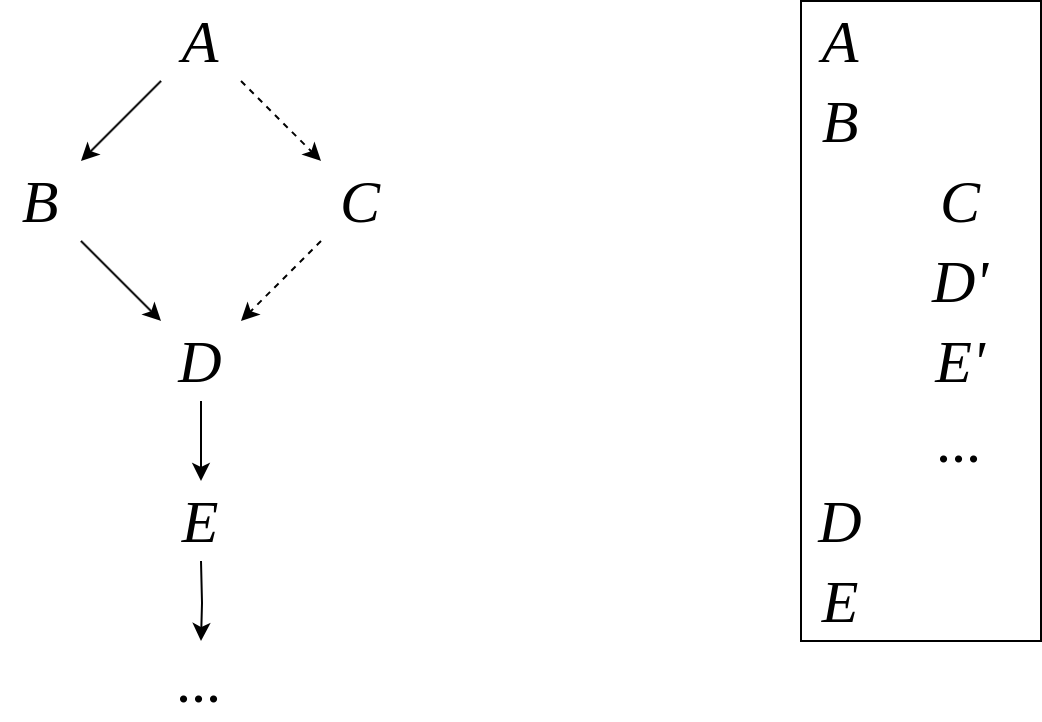

The diagram above was exported from draw.io. Its source (the exported page's mxGraphModel, read from the mxfile embedded in the PNG):
<mxGraphModel dx="1140" dy="703" grid="1" gridSize="10" guides="1" tooltips="1" connect="1" arrows="1" fold="1" page="1" pageScale="1" pageWidth="850" pageHeight="1100" math="0" shadow="0">
  <root>
    <mxCell id="0" />
    <mxCell id="1" parent="0" />
    <mxCell id="Gc50uZxkxZyYsrdiM3UZ-20" value="" style="rounded=0;whiteSpace=wrap;html=1;" vertex="1" parent="1">
      <mxGeometry x="480" y="120" width="120" height="320" as="geometry" />
    </mxCell>
    <mxCell id="Gc50uZxkxZyYsrdiM3UZ-7" style="rounded=0;orthogonalLoop=1;jettySize=auto;html=1;entryX=1;entryY=0;entryDx=0;entryDy=0;" edge="1" parent="1" source="Gc50uZxkxZyYsrdiM3UZ-1" target="Gc50uZxkxZyYsrdiM3UZ-2">
      <mxGeometry relative="1" as="geometry" />
    </mxCell>
    <mxCell id="Gc50uZxkxZyYsrdiM3UZ-8" style="rounded=0;orthogonalLoop=1;jettySize=auto;html=1;entryX=0;entryY=0;entryDx=0;entryDy=0;dashed=1;" edge="1" parent="1" source="Gc50uZxkxZyYsrdiM3UZ-1" target="Gc50uZxkxZyYsrdiM3UZ-3">
      <mxGeometry relative="1" as="geometry" />
    </mxCell>
    <mxCell id="Gc50uZxkxZyYsrdiM3UZ-1" value="A" style="text;html=1;align=center;verticalAlign=middle;whiteSpace=wrap;rounded=0;fontSize=30;fontFamily=Times New Roman;fontStyle=2" vertex="1" parent="1">
      <mxGeometry x="160" y="120" width="40" height="40" as="geometry" />
    </mxCell>
    <mxCell id="Gc50uZxkxZyYsrdiM3UZ-10" style="rounded=0;orthogonalLoop=1;jettySize=auto;html=1;entryX=0;entryY=0;entryDx=0;entryDy=0;" edge="1" parent="1" source="Gc50uZxkxZyYsrdiM3UZ-2" target="Gc50uZxkxZyYsrdiM3UZ-4">
      <mxGeometry relative="1" as="geometry" />
    </mxCell>
    <mxCell id="Gc50uZxkxZyYsrdiM3UZ-2" value="B" style="text;html=1;align=center;verticalAlign=middle;whiteSpace=wrap;rounded=0;fontSize=30;fontFamily=Times New Roman;fontStyle=2" vertex="1" parent="1">
      <mxGeometry x="80" y="200" width="40" height="40" as="geometry" />
    </mxCell>
    <mxCell id="Gc50uZxkxZyYsrdiM3UZ-9" style="rounded=0;orthogonalLoop=1;jettySize=auto;html=1;entryX=1;entryY=0;entryDx=0;entryDy=0;dashed=1;" edge="1" parent="1" source="Gc50uZxkxZyYsrdiM3UZ-3" target="Gc50uZxkxZyYsrdiM3UZ-4">
      <mxGeometry relative="1" as="geometry" />
    </mxCell>
    <mxCell id="Gc50uZxkxZyYsrdiM3UZ-3" value="C" style="text;html=1;align=center;verticalAlign=middle;whiteSpace=wrap;rounded=0;fontSize=30;fontFamily=Times New Roman;fontStyle=2" vertex="1" parent="1">
      <mxGeometry x="240" y="200" width="40" height="40" as="geometry" />
    </mxCell>
    <mxCell id="Gc50uZxkxZyYsrdiM3UZ-11" style="edgeStyle=orthogonalEdgeStyle;rounded=0;orthogonalLoop=1;jettySize=auto;html=1;" edge="1" parent="1" source="Gc50uZxkxZyYsrdiM3UZ-4" target="Gc50uZxkxZyYsrdiM3UZ-5">
      <mxGeometry relative="1" as="geometry" />
    </mxCell>
    <mxCell id="Gc50uZxkxZyYsrdiM3UZ-4" value="D" style="text;html=1;align=center;verticalAlign=middle;whiteSpace=wrap;rounded=0;fontSize=30;fontFamily=Times New Roman;fontStyle=2" vertex="1" parent="1">
      <mxGeometry x="160" y="280" width="40" height="40" as="geometry" />
    </mxCell>
    <mxCell id="Gc50uZxkxZyYsrdiM3UZ-5" value="E" style="text;html=1;align=center;verticalAlign=middle;whiteSpace=wrap;rounded=0;fontSize=30;fontFamily=Times New Roman;fontStyle=2" vertex="1" parent="1">
      <mxGeometry x="160" y="360" width="40" height="40" as="geometry" />
    </mxCell>
    <mxCell id="Gc50uZxkxZyYsrdiM3UZ-13" value="A" style="text;html=1;align=center;verticalAlign=middle;whiteSpace=wrap;rounded=0;fontSize=30;fontFamily=Times New Roman;fontStyle=2" vertex="1" parent="1">
      <mxGeometry x="480" y="120" width="40" height="40" as="geometry" />
    </mxCell>
    <mxCell id="Gc50uZxkxZyYsrdiM3UZ-14" value="B" style="text;html=1;align=center;verticalAlign=middle;whiteSpace=wrap;rounded=0;fontSize=30;fontFamily=Times New Roman;fontStyle=2" vertex="1" parent="1">
      <mxGeometry x="480" y="160" width="40" height="40" as="geometry" />
    </mxCell>
    <mxCell id="Gc50uZxkxZyYsrdiM3UZ-15" value="C" style="text;html=1;align=center;verticalAlign=middle;whiteSpace=wrap;rounded=0;fontSize=30;fontFamily=Times New Roman;fontStyle=2" vertex="1" parent="1">
      <mxGeometry x="540" y="200" width="40" height="40" as="geometry" />
    </mxCell>
    <mxCell id="Gc50uZxkxZyYsrdiM3UZ-16" value="D'" style="text;html=1;align=center;verticalAlign=middle;whiteSpace=wrap;rounded=0;fontSize=30;fontFamily=Times New Roman;fontStyle=2" vertex="1" parent="1">
      <mxGeometry x="540" y="240" width="40" height="40" as="geometry" />
    </mxCell>
    <mxCell id="Gc50uZxkxZyYsrdiM3UZ-17" value="E'" style="text;html=1;align=center;verticalAlign=middle;whiteSpace=wrap;rounded=0;fontSize=30;fontFamily=Times New Roman;fontStyle=2" vertex="1" parent="1">
      <mxGeometry x="540" y="280" width="40" height="40" as="geometry" />
    </mxCell>
    <mxCell id="Gc50uZxkxZyYsrdiM3UZ-18" value="D" style="text;html=1;align=center;verticalAlign=middle;whiteSpace=wrap;rounded=0;fontSize=30;fontFamily=Times New Roman;fontStyle=2" vertex="1" parent="1">
      <mxGeometry x="480" y="360" width="40" height="40" as="geometry" />
    </mxCell>
    <mxCell id="Gc50uZxkxZyYsrdiM3UZ-19" value="E" style="text;html=1;align=center;verticalAlign=middle;whiteSpace=wrap;rounded=0;fontSize=30;fontFamily=Times New Roman;fontStyle=2" vertex="1" parent="1">
      <mxGeometry x="480" y="400" width="40" height="40" as="geometry" />
    </mxCell>
    <mxCell id="Gc50uZxkxZyYsrdiM3UZ-23" style="edgeStyle=orthogonalEdgeStyle;rounded=0;orthogonalLoop=1;jettySize=auto;html=1;" edge="1" parent="1" target="Gc50uZxkxZyYsrdiM3UZ-24">
      <mxGeometry relative="1" as="geometry">
        <mxPoint x="180" y="400" as="sourcePoint" />
      </mxGeometry>
    </mxCell>
    <mxCell id="Gc50uZxkxZyYsrdiM3UZ-24" value="..." style="text;html=1;align=center;verticalAlign=middle;whiteSpace=wrap;rounded=0;fontSize=30;fontFamily=Times New Roman;fontStyle=2" vertex="1" parent="1">
      <mxGeometry x="160" y="440" width="40" height="40" as="geometry" />
    </mxCell>
    <mxCell id="Gc50uZxkxZyYsrdiM3UZ-25" value="..." style="text;html=1;align=center;verticalAlign=middle;whiteSpace=wrap;rounded=0;fontSize=30;fontFamily=Times New Roman;fontStyle=2" vertex="1" parent="1">
      <mxGeometry x="540" y="320" width="40" height="40" as="geometry" />
    </mxCell>
  </root>
</mxGraphModel>